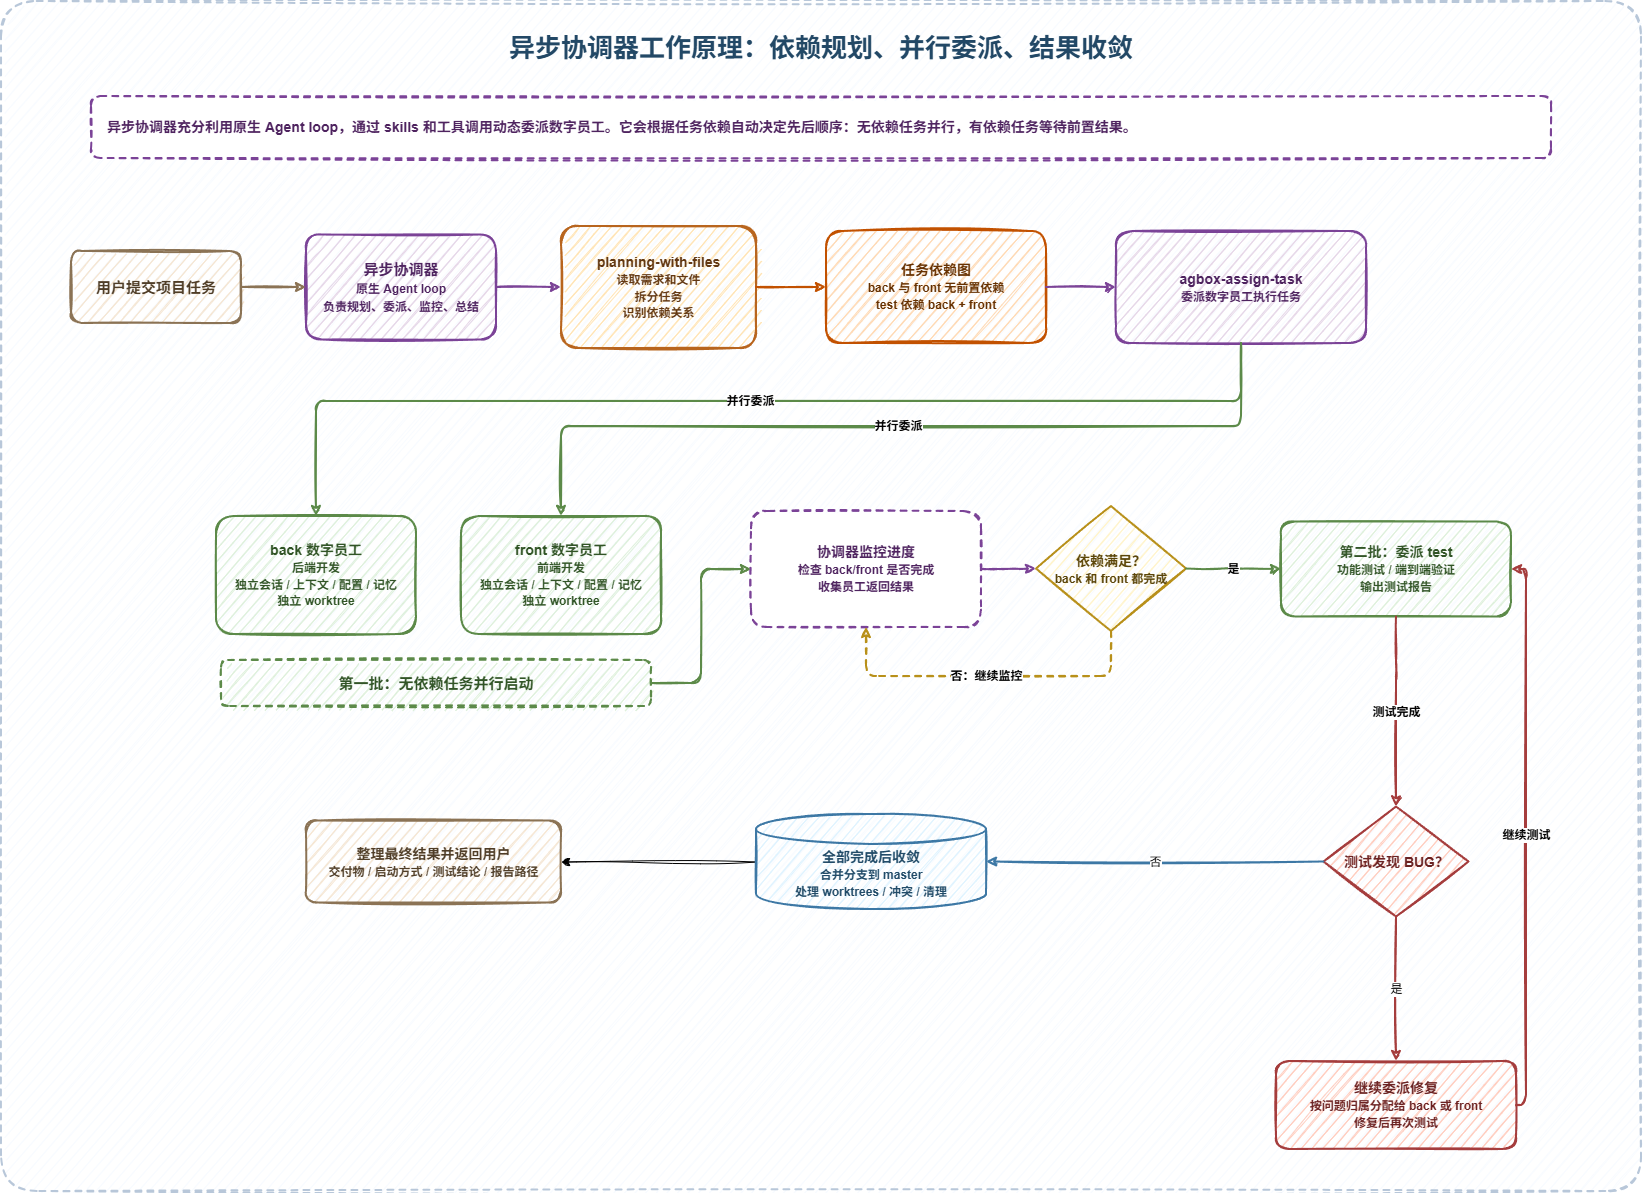

The diagram above was exported from draw.io. Its source (the exported page's mxGraphModel, read from the mxfile embedded in the PNG):
<mxGraphModel dx="2111" dy="1245" grid="1" gridSize="10" guides="1" tooltips="1" connect="1" arrows="1" fold="1" page="1" pageScale="1" pageWidth="1700" pageHeight="1000" math="0" shadow="0">
  <root>
    <mxCell id="0" />
    <mxCell id="1" parent="0" />
    <mxCell id="bg" parent="1" style="rounded=1;whiteSpace=wrap;html=1;fillColor=#f8fbff;strokeColor=#b8c7d9;dashed=1;sketch=1;strokeWidth=2;arcSize=3;" value="" vertex="1">
      <mxGeometry height="1190" width="1640" x="30" y="30" as="geometry" />
    </mxCell>
    <mxCell id="title" parent="1" style="text;html=1;strokeColor=none;fillColor=none;align=center;verticalAlign=middle;whiteSpace=wrap;fontSize=26;fontStyle=1;fontColor=#224866;" value="异步协调器工作原理：依赖规划、并行委派、结果收敛" vertex="1">
      <mxGeometry height="44" width="1070" x="315" y="55" as="geometry" />
    </mxCell>
    <mxCell id="overview" parent="1" style="rounded=1;whiteSpace=wrap;html=1;fillColor=#ffffff;strokeColor=#7b4397;dashed=1;sketch=1;strokeWidth=2;fontSize=14;fontColor=#4e235f;align=left;spacingLeft=14;" value="&lt;b&gt;异步协调器充分利用原生 Agent loop，通过 skills 和工具调用动态委派数字员工。它会根据任务依赖自动决定先后顺序：无依赖任务并行，有依赖任务等待前置结果。&lt;/b&gt;" vertex="1">
      <mxGeometry height="62" width="1460" x="120" y="125" as="geometry" />
    </mxCell>
    <mxCell id="user" parent="1" style="rounded=1;whiteSpace=wrap;html=1;fillColor=#f5e6d3;strokeColor=#8b7355;sketch=1;strokeWidth=2;fontSize=15;fontStyle=1;fontColor=#4f3d27;" value="用户提交项目任务" vertex="1">
      <mxGeometry height="72" width="170" x="100" y="280" as="geometry" />
    </mxCell>
    <mxCell id="agentLoop" parent="1" style="rounded=1;whiteSpace=wrap;html=1;fillColor=#e6d7e8;strokeColor=#7b4397;sketch=1;strokeWidth=2;fontSize=15;fontStyle=1;fontColor=#4e235f;" value="异步协调器&lt;br&gt;&lt;font style=&quot;font-size:12px&quot;&gt;原生 Agent loop&lt;br&gt;负责规划、委派、监控、总结&lt;/font&gt;" vertex="1">
      <mxGeometry height="105" width="190" x="335" y="263.5" as="geometry" />
    </mxCell>
    <mxCell id="planning" parent="1" style="rounded=1;whiteSpace=wrap;html=1;fillColor=#ffe4b5;strokeColor=#b8651e;sketch=1;strokeWidth=2;fontSize=14;fontStyle=1;fontColor=#633812;" value="planning-with-files&lt;br&gt;&lt;font style=&quot;font-size:12px&quot;&gt;读取需求和文件&lt;br&gt;拆分任务&lt;br&gt;识别依赖关系&lt;/font&gt;" vertex="1">
      <mxGeometry height="122" width="195" x="590" y="255" as="geometry" />
    </mxCell>
    <mxCell id="dag" parent="1" style="rounded=1;whiteSpace=wrap;html=1;fillColor=#ffd9b3;strokeColor=#c25100;sketch=1;strokeWidth=2;fontSize=14;fontStyle=1;fontColor=#663000;" value="任务依赖图&lt;br&gt;&lt;font style=&quot;font-size:12px&quot;&gt;back 与 front 无前置依赖&lt;br&gt;test 依赖 back + front&lt;/font&gt;" vertex="1">
      <mxGeometry height="112" width="220" x="855" y="260" as="geometry" />
    </mxCell>
    <mxCell id="assignSkill" parent="1" style="rounded=1;whiteSpace=wrap;html=1;fillColor=#e6d7e8;strokeColor=#7b4397;sketch=1;strokeWidth=2;fontSize=14;fontStyle=1;fontColor=#4e235f;" value="agbox-assign-task&lt;br&gt;&lt;span style=&quot;font-size: 12px;&quot;&gt;委派数字员工执行任务&lt;/span&gt;" vertex="1">
      <mxGeometry height="112" width="250" x="1145" y="260" as="geometry" />
    </mxCell>
    <mxCell id="parallelTitle" parent="1" style="rounded=1;whiteSpace=wrap;html=1;fillColor=#def0dc;strokeColor=#5c8a49;dashed=1;sketch=1;strokeWidth=2;fontSize=15;fontStyle=1;fontColor=#315426;" value="第一批：无依赖任务并行启动" vertex="1">
      <mxGeometry height="46" width="430" x="250" y="689" as="geometry" />
    </mxCell>
    <mxCell id="back" parent="1" style="rounded=1;whiteSpace=wrap;html=1;fillColor=#def0dc;strokeColor=#5c8a49;sketch=1;strokeWidth=2;fontSize=14;fontStyle=1;fontColor=#315426;" value="back 数字员工&lt;br&gt;&lt;font style=&quot;font-size:12px&quot;&gt;后端开发&lt;br&gt;独立会话 / 上下文 / 配置 / 记忆&lt;br&gt;独立 worktree&lt;/font&gt;" vertex="1">
      <mxGeometry height="118" width="200" x="245" y="545" as="geometry" />
    </mxCell>
    <mxCell id="front" parent="1" style="rounded=1;whiteSpace=wrap;html=1;fillColor=#def0dc;strokeColor=#5c8a49;sketch=1;strokeWidth=2;fontSize=14;fontStyle=1;fontColor=#315426;" value="front 数字员工&lt;br&gt;&lt;font style=&quot;font-size:12px&quot;&gt;前端开发&lt;br&gt;独立会话 / 上下文 / 配置 / 记忆&lt;br&gt;独立 worktree&lt;/font&gt;" vertex="1">
      <mxGeometry height="118" width="200" x="490" y="545" as="geometry" />
    </mxCell>
    <mxCell id="monitor" parent="1" style="rounded=1;whiteSpace=wrap;html=1;fillColor=#ffffff;strokeColor=#7b4397;dashed=1;sketch=1;strokeWidth=2;fontSize=14;fontStyle=1;fontColor=#4e235f;" value="协调器监控进度&lt;br&gt;&lt;font style=&quot;font-size:12px&quot;&gt;检查 back/front 是否完成&lt;br&gt;收集员工返回结果&lt;/font&gt;" vertex="1">
      <mxGeometry height="116" width="230" x="780" y="540" as="geometry" />
    </mxCell>
    <mxCell id="testReady" parent="1" style="rhombus;whiteSpace=wrap;html=1;fillColor=#fff4cc;strokeColor=#b8901a;sketch=1;strokeWidth=2;fontSize=14;fontStyle=1;fontColor=#5b4508;" value="依赖满足？&lt;br&gt;&lt;font style=&quot;font-size:12px&quot;&gt;back 和 front 都完成&lt;/font&gt;" vertex="1">
      <mxGeometry height="125" width="150" x="1065" y="535" as="geometry" />
    </mxCell>
    <mxCell id="test" parent="1" style="rounded=1;whiteSpace=wrap;html=1;fillColor=#def0dc;strokeColor=#5c8a49;sketch=1;strokeWidth=2;fontSize=14;fontStyle=1;fontColor=#315426;" value="第二批：委派 test&lt;br&gt;&lt;font style=&quot;font-size:12px&quot;&gt;功能测试 / 端到端验证&lt;br&gt;输出测试报告&lt;/font&gt;" vertex="1">
      <mxGeometry height="95" width="230" x="1310" y="550.5" as="geometry" />
    </mxCell>
    <mxCell id="bug" parent="1" style="rhombus;whiteSpace=wrap;html=1;fillColor=#ffcdbf;strokeColor=#a53d3d;sketch=1;strokeWidth=2;fontSize=14;fontStyle=1;fontColor=#6b2222;" value="测试发现 BUG？" vertex="1">
      <mxGeometry height="110" width="145" x="1352.5" y="835.5" as="geometry" />
    </mxCell>
    <mxCell id="fix" parent="1" style="rounded=1;whiteSpace=wrap;html=1;fillColor=#ffcdbf;strokeColor=#a53d3d;sketch=1;strokeWidth=2;fontSize=14;fontStyle=1;fontColor=#6b2222;" value="继续委派修复&lt;br&gt;&lt;font style=&quot;font-size:12px&quot;&gt;按问题归属分配给 back 或 front&lt;br&gt;修复后再次测试&lt;/font&gt;" vertex="1">
      <mxGeometry height="88" width="240" x="1305" y="1090" as="geometry" />
    </mxCell>
    <mxCell id="XLsMWMbs-oDYRHpTN-Hf-2" edge="1" parent="1" source="merge" style="edgeStyle=orthogonalEdgeStyle;rounded=0;orthogonalLoop=1;jettySize=auto;html=1;sketch=1;curveFitting=1;jiggle=2;" target="report">
      <mxGeometry relative="1" as="geometry" />
    </mxCell>
    <mxCell id="merge" parent="1" style="shape=cylinder3;whiteSpace=wrap;html=1;boundedLbl=1;backgroundOutline=1;size=15;fillColor=#dff3ff;strokeColor=#3d78a5;sketch=1;strokeWidth=2;fontSize=14;fontStyle=1;fontColor=#214b68;" value="全部完成后收敛&lt;br&gt;&lt;font style=&quot;font-size:12px&quot;&gt;合并分支到 master&lt;br&gt;处理 worktrees / 冲突 / 清理&lt;/font&gt;" vertex="1">
      <mxGeometry height="95" width="230" x="785" y="843" as="geometry" />
    </mxCell>
    <mxCell id="report" parent="1" style="rounded=1;whiteSpace=wrap;html=1;fillColor=#f5e6d3;strokeColor=#8b7355;sketch=1;strokeWidth=2;fontSize=14;fontStyle=1;fontColor=#4f3d27;" value="整理最终结果并返回用户&lt;br&gt;&lt;font style=&quot;font-size:12px&quot;&gt;交付物 / 启动方式 / 测试结论 / 报告路径&lt;/font&gt;" vertex="1">
      <mxGeometry height="82" width="255" x="335" y="849.5" as="geometry" />
    </mxCell>
    <mxCell id="e1" edge="1" parent="1" source="user" style="edgeStyle=orthogonalEdgeStyle;rounded=1;html=1;sketch=1;strokeWidth=2;strokeColor=#8b7355;endArrow=classic;endFill=1;" target="agentLoop" value="">
      <mxGeometry relative="1" as="geometry" />
    </mxCell>
    <mxCell id="e2" edge="1" parent="1" source="agentLoop" style="edgeStyle=orthogonalEdgeStyle;rounded=1;html=1;sketch=1;strokeWidth=2;strokeColor=#7b4397;endArrow=classic;endFill=1;" target="planning" value="">
      <mxGeometry relative="1" as="geometry" />
    </mxCell>
    <mxCell id="e3" edge="1" parent="1" source="planning" style="edgeStyle=orthogonalEdgeStyle;rounded=1;html=1;sketch=1;strokeWidth=2;strokeColor=#c25100;endArrow=classic;endFill=1;" target="dag" value="">
      <mxGeometry relative="1" as="geometry" />
    </mxCell>
    <mxCell id="e4" edge="1" parent="1" source="dag" style="edgeStyle=orthogonalEdgeStyle;rounded=1;html=1;sketch=1;strokeWidth=2;strokeColor=#7b4397;endArrow=classic;endFill=1;" target="assignSkill" value="">
      <mxGeometry relative="1" as="geometry" />
    </mxCell>
    <mxCell id="e5" edge="1" parent="1" source="assignSkill" style="edgeStyle=orthogonalEdgeStyle;rounded=1;html=1;sketch=1;strokeWidth=2;strokeColor=#5c8a49;endArrow=classic;endFill=1;fontSize=12;" target="back" value="&lt;b&gt;并行委派&lt;/b&gt;">
      <mxGeometry relative="1" as="geometry">
        <Array as="points">
          <mxPoint x="1270" y="430" />
          <mxPoint x="345" y="430" />
        </Array>
      </mxGeometry>
    </mxCell>
    <mxCell id="e6" edge="1" parent="1" source="assignSkill" style="edgeStyle=orthogonalEdgeStyle;rounded=1;html=1;sketch=1;strokeWidth=2;strokeColor=#5c8a49;endArrow=classic;endFill=1;fontSize=12;" target="front" value="&lt;b&gt;并行委派&lt;/b&gt;">
      <mxGeometry relative="1" as="geometry">
        <Array as="points">
          <mxPoint x="1270" y="455" />
          <mxPoint x="590" y="455" />
        </Array>
      </mxGeometry>
    </mxCell>
    <mxCell id="e8" edge="1" parent="1" source="parallelTitle" style="edgeStyle=orthogonalEdgeStyle;rounded=1;html=1;sketch=1;strokeWidth=2;strokeColor=#5c8a49;endArrow=classic;endFill=1;fontSize=12;exitX=1;exitY=0.5;exitDx=0;exitDy=0;entryX=0;entryY=0.5;entryDx=0;entryDy=0;" target="monitor" value="">
      <mxGeometry relative="1" as="geometry" />
    </mxCell>
    <mxCell id="e9" edge="1" parent="1" source="monitor" style="edgeStyle=orthogonalEdgeStyle;rounded=1;html=1;sketch=1;strokeWidth=2;strokeColor=#7b4397;endArrow=classic;endFill=1;" target="testReady" value="">
      <mxGeometry relative="1" as="geometry" />
    </mxCell>
    <mxCell id="e10" edge="1" parent="1" source="testReady" style="edgeStyle=orthogonalEdgeStyle;rounded=1;html=1;sketch=1;strokeWidth=2;strokeColor=#5c8a49;endArrow=classic;endFill=1;fontSize=12;" target="test" value="&lt;b&gt;是&lt;/b&gt;">
      <mxGeometry relative="1" as="geometry" />
    </mxCell>
    <mxCell id="e11" edge="1" parent="1" source="testReady" style="edgeStyle=orthogonalEdgeStyle;rounded=1;html=1;sketch=1;strokeWidth=2;strokeColor=#b8901a;endArrow=classic;endFill=1;fontSize=12;dashed=1;" target="monitor" value="&lt;b&gt;否：继续监控&lt;/b&gt;">
      <mxGeometry relative="1" as="geometry">
        <Array as="points">
          <mxPoint x="1140" y="705" />
          <mxPoint x="895" y="705" />
        </Array>
      </mxGeometry>
    </mxCell>
    <mxCell id="e12" edge="1" parent="1" source="test" style="edgeStyle=orthogonalEdgeStyle;rounded=1;html=1;sketch=1;strokeWidth=2;strokeColor=#a53d3d;endArrow=classic;endFill=1;fontSize=12;entryX=0.5;entryY=0;entryDx=0;entryDy=0;exitX=0.5;exitY=1;exitDx=0;exitDy=0;" target="bug" value="&lt;b&gt;测试完成&lt;/b&gt;">
      <mxGeometry relative="1" as="geometry">
        <Array as="points">
          <mxPoint x="1425" y="700" />
          <mxPoint x="1425" y="700" />
        </Array>
        <mxPoint x="1405" y="828" as="targetPoint" />
      </mxGeometry>
    </mxCell>
    <mxCell id="e13" edge="1" parent="1" source="bug" style="edgeStyle=orthogonalEdgeStyle;rounded=1;html=1;sketch=1;strokeWidth=2;strokeColor=#a53d3d;endArrow=classic;endFill=1;fontSize=12;entryX=0.5;entryY=0;entryDx=0;entryDy=0;exitX=0.5;exitY=1;exitDx=0;exitDy=0;" target="fix" value="是">
      <mxGeometry relative="1" as="geometry">
        <mxPoint x="1065" y="883" as="sourcePoint" />
        <mxPoint x="1010" y="887.9411764705881" as="targetPoint" />
      </mxGeometry>
    </mxCell>
    <mxCell id="e15" edge="1" parent="1" source="bug" style="edgeStyle=orthogonalEdgeStyle;rounded=1;html=1;sketch=1;strokeWidth=2;strokeColor=#3d78a5;endArrow=classic;endFill=1;fontSize=12;entryX=1;entryY=0.5;entryDx=0;entryDy=0;entryPerimeter=0;exitX=0;exitY=0.5;exitDx=0;exitDy=0;" target="merge" value="否">
      <mxGeometry relative="1" as="geometry">
        <mxPoint x="1244.9224598930487" y="884.0588235294117" as="sourcePoint" />
        <mxPoint x="1320" y="876.5294117647061" as="targetPoint" />
      </mxGeometry>
    </mxCell>
    <mxCell id="XLsMWMbs-oDYRHpTN-Hf-5" edge="1" parent="1" source="fix" style="edgeStyle=orthogonalEdgeStyle;rounded=1;html=1;sketch=1;strokeWidth=2;strokeColor=#a53d3d;endArrow=classic;endFill=1;fontSize=12;entryX=1;entryY=0.5;entryDx=0;entryDy=0;exitX=1;exitY=0.5;exitDx=0;exitDy=0;" target="test" value="&lt;b&gt;继续测试&lt;/b&gt;">
      <mxGeometry relative="1" as="geometry">
        <mxPoint x="1065" y="1070" as="sourcePoint" />
        <mxPoint x="1060" y="1222" as="targetPoint" />
      </mxGeometry>
    </mxCell>
  </root>
</mxGraphModel>